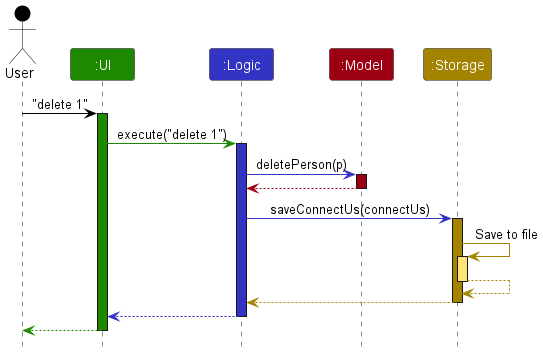

The diagram above was rendered by PlantUML. Its source (embedded in the PNG):
@startuml
!include style.puml

Actor User as user USER_COLOR
Participant ":UI" as ui UI_COLOR
Participant ":Logic" as logic LOGIC_COLOR
Participant ":Model" as model MODEL_COLOR
Participant ":Storage" as storage STORAGE_COLOR

user -[USER_COLOR]> ui : "delete 1"
activate ui UI_COLOR

ui -[UI_COLOR]> logic : execute("delete 1")
activate logic LOGIC_COLOR

logic -[LOGIC_COLOR]> model : deletePerson(p)
activate model MODEL_COLOR

model -[MODEL_COLOR]-> logic
deactivate model

logic -[LOGIC_COLOR]> storage : saveConnectUs(connectUs)
activate storage STORAGE_COLOR

storage -[STORAGE_COLOR]> storage : Save to file
activate storage STORAGE_COLOR_T1
storage --[STORAGE_COLOR]> storage
deactivate storage

storage --[STORAGE_COLOR]> logic
deactivate storage

logic --[LOGIC_COLOR]> ui
deactivate logic

ui--[UI_COLOR]> user
deactivate ui
@enduml